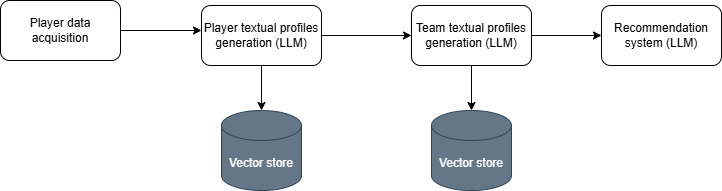

The diagram above was exported from draw.io. Its source (the exported page's mxGraphModel, read from the mxfile embedded in the PNG):
<mxGraphModel dx="1158" dy="586" grid="1" gridSize="10" guides="1" tooltips="1" connect="1" arrows="1" fold="1" page="1" pageScale="1" pageWidth="827" pageHeight="1169" math="0" shadow="0">
  <root>
    <mxCell id="0" />
    <mxCell id="1" parent="0" />
    <mxCell id="AqUdZCmLSvegfIpflyjv-4" style="edgeStyle=orthogonalEdgeStyle;rounded=0;orthogonalLoop=1;jettySize=auto;html=1;entryX=0;entryY=0.5;entryDx=0;entryDy=0;" edge="1" parent="1" source="AqUdZCmLSvegfIpflyjv-2">
      <mxGeometry relative="1" as="geometry">
        <mxPoint x="260" y="190" as="targetPoint" />
      </mxGeometry>
    </mxCell>
    <mxCell id="AqUdZCmLSvegfIpflyjv-2" value="Player data acquisition" style="rounded=1;whiteSpace=wrap;html=1;" vertex="1" parent="1">
      <mxGeometry x="59" y="160" width="120" height="60" as="geometry" />
    </mxCell>
    <mxCell id="AqUdZCmLSvegfIpflyjv-33" style="edgeStyle=orthogonalEdgeStyle;rounded=0;orthogonalLoop=1;jettySize=auto;html=1;exitX=1;exitY=0.5;exitDx=0;exitDy=0;entryX=0;entryY=0.5;entryDx=0;entryDy=0;" edge="1" parent="1" source="AqUdZCmLSvegfIpflyjv-10" target="AqUdZCmLSvegfIpflyjv-22">
      <mxGeometry relative="1" as="geometry" />
    </mxCell>
    <mxCell id="AqUdZCmLSvegfIpflyjv-10" value="Player textual profiles generation (LLM)" style="rounded=1;whiteSpace=wrap;html=1;" vertex="1" parent="1">
      <mxGeometry x="260" y="165" width="120" height="60" as="geometry" />
    </mxCell>
    <mxCell id="AqUdZCmLSvegfIpflyjv-14" value="Vector store" style="shape=cylinder3;whiteSpace=wrap;html=1;boundedLbl=1;backgroundOutline=1;size=15;fillColor=#647687;fontColor=#ffffff;strokeColor=#314354;" vertex="1" parent="1">
      <mxGeometry x="280" y="270" width="80" height="80" as="geometry" />
    </mxCell>
    <mxCell id="AqUdZCmLSvegfIpflyjv-36" style="edgeStyle=orthogonalEdgeStyle;rounded=0;orthogonalLoop=1;jettySize=auto;html=1;exitX=0.5;exitY=1;exitDx=0;exitDy=0;" edge="1" parent="1" source="AqUdZCmLSvegfIpflyjv-22" target="AqUdZCmLSvegfIpflyjv-34">
      <mxGeometry relative="1" as="geometry" />
    </mxCell>
    <mxCell id="AqUdZCmLSvegfIpflyjv-38" style="edgeStyle=orthogonalEdgeStyle;rounded=0;orthogonalLoop=1;jettySize=auto;html=1;exitX=1;exitY=0.5;exitDx=0;exitDy=0;entryX=0;entryY=0.5;entryDx=0;entryDy=0;" edge="1" parent="1" source="AqUdZCmLSvegfIpflyjv-22" target="AqUdZCmLSvegfIpflyjv-37">
      <mxGeometry relative="1" as="geometry" />
    </mxCell>
    <mxCell id="AqUdZCmLSvegfIpflyjv-22" value="Team textual profiles&lt;div&gt;generation (LLM)&lt;/div&gt;" style="rounded=1;whiteSpace=wrap;html=1;" vertex="1" parent="1">
      <mxGeometry x="470" y="165" width="120" height="60" as="geometry" />
    </mxCell>
    <mxCell id="AqUdZCmLSvegfIpflyjv-32" style="edgeStyle=orthogonalEdgeStyle;rounded=0;orthogonalLoop=1;jettySize=auto;html=1;entryX=0.5;entryY=0;entryDx=0;entryDy=0;entryPerimeter=0;" edge="1" parent="1" source="AqUdZCmLSvegfIpflyjv-10" target="AqUdZCmLSvegfIpflyjv-14">
      <mxGeometry relative="1" as="geometry" />
    </mxCell>
    <mxCell id="AqUdZCmLSvegfIpflyjv-34" value="Vector store" style="shape=cylinder3;whiteSpace=wrap;html=1;boundedLbl=1;backgroundOutline=1;size=15;fillColor=#647687;fontColor=#ffffff;strokeColor=#314354;" vertex="1" parent="1">
      <mxGeometry x="490" y="270" width="80" height="80" as="geometry" />
    </mxCell>
    <mxCell id="AqUdZCmLSvegfIpflyjv-37" value="Recommendation system (LLM)" style="rounded=1;whiteSpace=wrap;html=1;" vertex="1" parent="1">
      <mxGeometry x="660" y="165" width="120" height="60" as="geometry" />
    </mxCell>
  </root>
</mxGraphModel>